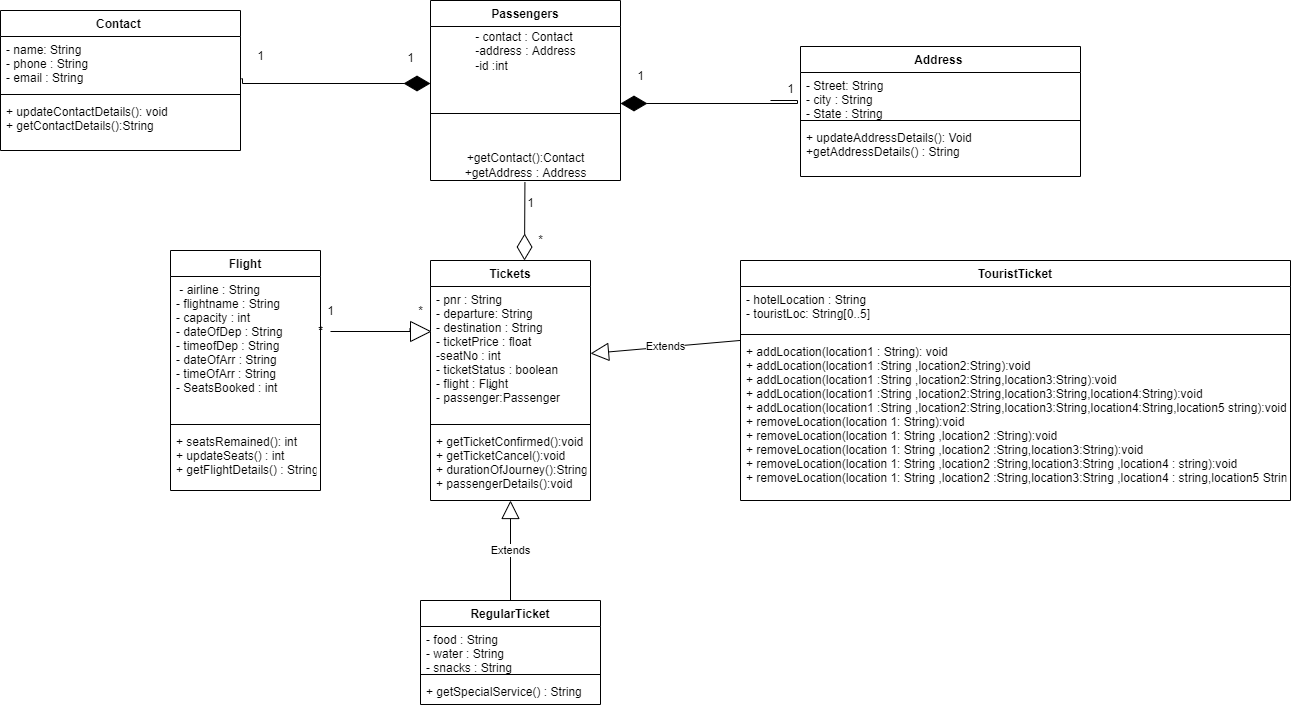

The diagram above was exported from draw.io. Its source (the exported page's mxGraphModel, read from the mxfile embedded in the PNG):
<mxGraphModel dx="41" dy="393" grid="1" gridSize="10" guides="1" tooltips="1" connect="1" arrows="1" fold="1" page="1" pageScale="1" pageWidth="827" pageHeight="1169" math="0" shadow="0">
  <root>
    <mxCell id="WIyWlLk6GJQsqaUBKTNV-0" />
    <mxCell id="WIyWlLk6GJQsqaUBKTNV-1" parent="WIyWlLk6GJQsqaUBKTNV-0" />
    <mxCell id="sFYsVcgWS0593KdC6_tz-0" value="Tickets" style="swimlane;fontStyle=1;align=center;verticalAlign=top;childLayout=stackLayout;horizontal=1;startSize=26;horizontalStack=0;resizeParent=1;resizeParentMax=0;resizeLast=0;collapsible=1;marginBottom=0;" parent="WIyWlLk6GJQsqaUBKTNV-1" vertex="1">
      <mxGeometry x="1720" y="610" width="160" height="240" as="geometry" />
    </mxCell>
    <mxCell id="sFYsVcgWS0593KdC6_tz-1" value="- pnr : String&#10;- departure: String&#10;- destination : String&#10;- ticketPrice : float&#10;-seatNo : int&#10;- ticketStatus : boolean&#10;- flight : Flight&#10;- passenger:Passenger" style="text;strokeColor=none;fillColor=none;align=left;verticalAlign=top;spacingLeft=4;spacingRight=4;overflow=hidden;rotatable=0;points=[[0,0.5],[1,0.5]];portConstraint=eastwest;" parent="sFYsVcgWS0593KdC6_tz-0" vertex="1">
      <mxGeometry y="26" width="160" height="134" as="geometry" />
    </mxCell>
    <mxCell id="sFYsVcgWS0593KdC6_tz-2" value="" style="line;strokeWidth=1;fillColor=none;align=left;verticalAlign=middle;spacingTop=-1;spacingLeft=3;spacingRight=3;rotatable=0;labelPosition=right;points=[];portConstraint=eastwest;" parent="sFYsVcgWS0593KdC6_tz-0" vertex="1">
      <mxGeometry y="160" width="160" height="8" as="geometry" />
    </mxCell>
    <mxCell id="sFYsVcgWS0593KdC6_tz-3" value="+ getTicketConfirmed():void&#10;+ getTicketCancel():void&#10;+ durationOfJourney():String&#10;+ passengerDetails():void" style="text;strokeColor=none;fillColor=none;align=left;verticalAlign=top;spacingLeft=4;spacingRight=4;overflow=hidden;rotatable=0;points=[[0,0.5],[1,0.5]];portConstraint=eastwest;" parent="sFYsVcgWS0593KdC6_tz-0" vertex="1">
      <mxGeometry y="168" width="160" height="72" as="geometry" />
    </mxCell>
    <mxCell id="sFYsVcgWS0593KdC6_tz-4" value="Flight" style="swimlane;fontStyle=1;align=center;verticalAlign=top;childLayout=stackLayout;horizontal=1;startSize=26;horizontalStack=0;resizeParent=1;resizeParentMax=0;resizeLast=0;collapsible=1;marginBottom=0;" parent="WIyWlLk6GJQsqaUBKTNV-1" vertex="1">
      <mxGeometry x="1460" y="600" width="150" height="240" as="geometry" />
    </mxCell>
    <mxCell id="sFYsVcgWS0593KdC6_tz-5" value=" - airline : String&#10;- flightname : String&#10;- capacity : int&#10;- dateOfDep : String&#10;- timeofDep : String&#10;- dateOfArr : String&#10;- timeOfArr : String&#10;- SeatsBooked : int&#10;" style="text;strokeColor=none;fillColor=none;align=left;verticalAlign=top;spacingLeft=4;spacingRight=4;overflow=hidden;rotatable=0;points=[[0,0.5],[1,0.5]];portConstraint=eastwest;" parent="sFYsVcgWS0593KdC6_tz-4" vertex="1">
      <mxGeometry y="26" width="150" height="144" as="geometry" />
    </mxCell>
    <mxCell id="sFYsVcgWS0593KdC6_tz-6" value="" style="line;strokeWidth=1;fillColor=none;align=left;verticalAlign=middle;spacingTop=-1;spacingLeft=3;spacingRight=3;rotatable=0;labelPosition=right;points=[];portConstraint=eastwest;" parent="sFYsVcgWS0593KdC6_tz-4" vertex="1">
      <mxGeometry y="170" width="150" height="8" as="geometry" />
    </mxCell>
    <mxCell id="sFYsVcgWS0593KdC6_tz-7" value="+ seatsRemained(): int&#10;+ updateSeats() : int&#10;+ getFlightDetails() : String[]" style="text;strokeColor=none;fillColor=none;align=left;verticalAlign=top;spacingLeft=4;spacingRight=4;overflow=hidden;rotatable=0;points=[[0,0.5],[1,0.5]];portConstraint=eastwest;" parent="sFYsVcgWS0593KdC6_tz-4" vertex="1">
      <mxGeometry y="178" width="150" height="62" as="geometry" />
    </mxCell>
    <mxCell id="sFYsVcgWS0593KdC6_tz-8" value="Passengers" style="swimlane;fontStyle=1;align=center;verticalAlign=top;childLayout=stackLayout;horizontal=1;startSize=26;horizontalStack=0;resizeParent=1;resizeParentMax=0;resizeLast=0;collapsible=1;marginBottom=0;" parent="WIyWlLk6GJQsqaUBKTNV-1" vertex="1">
      <mxGeometry x="1720" y="350" width="190" height="180" as="geometry" />
    </mxCell>
    <mxCell id="sFYsVcgWS0593KdC6_tz-9" value="&lt;div style=&quot;text-align: left&quot;&gt;&lt;span&gt;- contact : Contact&lt;/span&gt;&lt;/div&gt;&lt;font style=&quot;font-size: 12px&quot;&gt;&lt;div style=&quot;text-align: left&quot;&gt;&lt;span&gt;-address : Address&lt;/span&gt;&lt;/div&gt;&lt;div style=&quot;text-align: left&quot;&gt;&lt;span&gt;-id :int&lt;/span&gt;&lt;/div&gt;&lt;/font&gt;" style="text;html=1;align=center;verticalAlign=middle;resizable=0;points=[];autosize=1;strokeColor=none;fillColor=none;" parent="sFYsVcgWS0593KdC6_tz-8" vertex="1">
      <mxGeometry y="26" width="190" height="50" as="geometry" />
    </mxCell>
    <mxCell id="sFYsVcgWS0593KdC6_tz-10" value="" style="line;strokeWidth=1;fillColor=none;align=left;verticalAlign=middle;spacingTop=-1;spacingLeft=3;spacingRight=3;rotatable=0;labelPosition=right;points=[];portConstraint=eastwest;" parent="sFYsVcgWS0593KdC6_tz-8" vertex="1">
      <mxGeometry y="76" width="190" height="74" as="geometry" />
    </mxCell>
    <mxCell id="sFYsVcgWS0593KdC6_tz-11" value="+getContact():Contact&lt;br&gt;+getAddress : Address" style="text;html=1;align=center;verticalAlign=middle;resizable=0;points=[];autosize=1;strokeColor=none;fillColor=none;" parent="sFYsVcgWS0593KdC6_tz-8" vertex="1">
      <mxGeometry y="150" width="190" height="30" as="geometry" />
    </mxCell>
    <mxCell id="sFYsVcgWS0593KdC6_tz-12" value="RegularTicket" style="swimlane;fontStyle=1;align=center;verticalAlign=top;childLayout=stackLayout;horizontal=1;startSize=26;horizontalStack=0;resizeParent=1;resizeParentMax=0;resizeLast=0;collapsible=1;marginBottom=0;" parent="WIyWlLk6GJQsqaUBKTNV-1" vertex="1">
      <mxGeometry x="1710" y="950" width="180" height="104" as="geometry" />
    </mxCell>
    <mxCell id="sFYsVcgWS0593KdC6_tz-13" value="- food : String&#10;- water : String&#10;- snacks : String&#10;-" style="text;strokeColor=none;fillColor=none;align=left;verticalAlign=top;spacingLeft=4;spacingRight=4;overflow=hidden;rotatable=0;points=[[0,0.5],[1,0.5]];portConstraint=eastwest;" parent="sFYsVcgWS0593KdC6_tz-12" vertex="1">
      <mxGeometry y="26" width="180" height="44" as="geometry" />
    </mxCell>
    <mxCell id="sFYsVcgWS0593KdC6_tz-14" value="" style="line;strokeWidth=1;fillColor=none;align=left;verticalAlign=middle;spacingTop=-1;spacingLeft=3;spacingRight=3;rotatable=0;labelPosition=right;points=[];portConstraint=eastwest;" parent="sFYsVcgWS0593KdC6_tz-12" vertex="1">
      <mxGeometry y="70" width="180" height="8" as="geometry" />
    </mxCell>
    <mxCell id="sFYsVcgWS0593KdC6_tz-15" value="+ getSpecialService() : String" style="text;strokeColor=none;fillColor=none;align=left;verticalAlign=top;spacingLeft=4;spacingRight=4;overflow=hidden;rotatable=0;points=[[0,0.5],[1,0.5]];portConstraint=eastwest;" parent="sFYsVcgWS0593KdC6_tz-12" vertex="1">
      <mxGeometry y="78" width="180" height="26" as="geometry" />
    </mxCell>
    <mxCell id="sFYsVcgWS0593KdC6_tz-16" value="TouristTicket" style="swimlane;fontStyle=1;align=center;verticalAlign=top;childLayout=stackLayout;horizontal=1;startSize=26;horizontalStack=0;resizeParent=1;resizeParentMax=0;resizeLast=0;collapsible=1;marginBottom=0;" parent="WIyWlLk6GJQsqaUBKTNV-1" vertex="1">
      <mxGeometry x="2030" y="610" width="550" height="240" as="geometry" />
    </mxCell>
    <mxCell id="sFYsVcgWS0593KdC6_tz-17" value="- hotelLocation : String&#10;- touristLoc: String[0..5]" style="text;strokeColor=none;fillColor=none;align=left;verticalAlign=top;spacingLeft=4;spacingRight=4;overflow=hidden;rotatable=0;points=[[0,0.5],[1,0.5]];portConstraint=eastwest;" parent="sFYsVcgWS0593KdC6_tz-16" vertex="1">
      <mxGeometry y="26" width="550" height="44" as="geometry" />
    </mxCell>
    <mxCell id="sFYsVcgWS0593KdC6_tz-18" value="" style="line;strokeWidth=1;fillColor=none;align=left;verticalAlign=middle;spacingTop=-1;spacingLeft=3;spacingRight=3;rotatable=0;labelPosition=right;points=[];portConstraint=eastwest;" parent="sFYsVcgWS0593KdC6_tz-16" vertex="1">
      <mxGeometry y="70" width="550" height="8" as="geometry" />
    </mxCell>
    <mxCell id="sFYsVcgWS0593KdC6_tz-19" value="+ addLocation(location1 : String): void&#10;+ addLocation(location1 :String ,location2:String):void&#10;+ addLocation(location1 :String ,location2:String,location3:String):void&#10;+ addLocation(location1 :String ,location2:String,location3:String,location4:String):void&#10;+ addLocation(location1 :String ,location2:String,location3:String,location4:String,location5 string):void&#10;+ removeLocation(location 1: String):void&#10;+ removeLocation(location 1: String ,location2 :String):void&#10;+ removeLocation(location 1: String ,location2 :String,location3:String):void&#10;+ removeLocation(location 1: String ,location2 :String,location3:String ,location4 : string):void&#10;+ removeLocation(location 1: String ,location2 :String,location3:String ,location4 : string,location5 String):void" style="text;strokeColor=none;fillColor=none;align=left;verticalAlign=top;spacingLeft=4;spacingRight=4;overflow=hidden;rotatable=0;points=[[0,0.5],[1,0.5]];portConstraint=eastwest;" parent="sFYsVcgWS0593KdC6_tz-16" vertex="1">
      <mxGeometry y="78" width="550" height="162" as="geometry" />
    </mxCell>
    <mxCell id="sFYsVcgWS0593KdC6_tz-20" value="Contact " style="swimlane;fontStyle=1;align=center;verticalAlign=top;childLayout=stackLayout;horizontal=1;startSize=26;horizontalStack=0;resizeParent=1;resizeParentMax=0;resizeLast=0;collapsible=1;marginBottom=0;" parent="WIyWlLk6GJQsqaUBKTNV-1" vertex="1">
      <mxGeometry x="1290" y="360" width="240" height="140" as="geometry" />
    </mxCell>
    <mxCell id="sFYsVcgWS0593KdC6_tz-21" value="- name: String&#10;- phone : String&#10;- email : String&#10;" style="text;strokeColor=none;fillColor=none;align=left;verticalAlign=top;spacingLeft=4;spacingRight=4;overflow=hidden;rotatable=0;points=[[0,0.5],[1,0.5]];portConstraint=eastwest;" parent="sFYsVcgWS0593KdC6_tz-20" vertex="1">
      <mxGeometry y="26" width="240" height="54" as="geometry" />
    </mxCell>
    <mxCell id="sFYsVcgWS0593KdC6_tz-22" value="" style="line;strokeWidth=1;fillColor=none;align=left;verticalAlign=middle;spacingTop=-1;spacingLeft=3;spacingRight=3;rotatable=0;labelPosition=right;points=[];portConstraint=eastwest;" parent="sFYsVcgWS0593KdC6_tz-20" vertex="1">
      <mxGeometry y="80" width="240" height="8" as="geometry" />
    </mxCell>
    <mxCell id="sFYsVcgWS0593KdC6_tz-23" value="+ updateContactDetails(): void&#10;+ getContactDetails():String" style="text;strokeColor=none;fillColor=none;align=left;verticalAlign=top;spacingLeft=4;spacingRight=4;overflow=hidden;rotatable=0;points=[[0,0.5],[1,0.5]];portConstraint=eastwest;" parent="sFYsVcgWS0593KdC6_tz-20" vertex="1">
      <mxGeometry y="88" width="240" height="52" as="geometry" />
    </mxCell>
    <mxCell id="sFYsVcgWS0593KdC6_tz-24" value="Address " style="swimlane;fontStyle=1;align=center;verticalAlign=top;childLayout=stackLayout;horizontal=1;startSize=26;horizontalStack=0;resizeParent=1;resizeParentMax=0;resizeLast=0;collapsible=1;marginBottom=0;" parent="WIyWlLk6GJQsqaUBKTNV-1" vertex="1">
      <mxGeometry x="2090" y="396" width="280" height="130" as="geometry" />
    </mxCell>
    <mxCell id="sFYsVcgWS0593KdC6_tz-25" value="- Street: String&#10;- city : String&#10;- State : String&#10;" style="text;strokeColor=none;fillColor=none;align=left;verticalAlign=top;spacingLeft=4;spacingRight=4;overflow=hidden;rotatable=0;points=[[0,0.5],[1,0.5]];portConstraint=eastwest;" parent="sFYsVcgWS0593KdC6_tz-24" vertex="1">
      <mxGeometry y="26" width="280" height="44" as="geometry" />
    </mxCell>
    <mxCell id="sFYsVcgWS0593KdC6_tz-26" value="" style="line;strokeWidth=1;fillColor=none;align=left;verticalAlign=middle;spacingTop=-1;spacingLeft=3;spacingRight=3;rotatable=0;labelPosition=right;points=[];portConstraint=eastwest;" parent="sFYsVcgWS0593KdC6_tz-24" vertex="1">
      <mxGeometry y="70" width="280" height="8" as="geometry" />
    </mxCell>
    <mxCell id="sFYsVcgWS0593KdC6_tz-27" value="+ updateAddressDetails(): Void&#10;+getAddressDetails() : String" style="text;strokeColor=none;fillColor=none;align=left;verticalAlign=top;spacingLeft=4;spacingRight=4;overflow=hidden;rotatable=0;points=[[0,0.5],[1,0.5]];portConstraint=eastwest;" parent="sFYsVcgWS0593KdC6_tz-24" vertex="1">
      <mxGeometry y="78" width="280" height="52" as="geometry" />
    </mxCell>
    <mxCell id="sFYsVcgWS0593KdC6_tz-28" value="" style="endArrow=diamondThin;endFill=1;endSize=24;html=1;rounded=0;edgeStyle=orthogonalEdgeStyle;exitX=1.004;exitY=0.782;exitDx=0;exitDy=0;exitPerimeter=0;" parent="WIyWlLk6GJQsqaUBKTNV-1" source="sFYsVcgWS0593KdC6_tz-21" edge="1">
      <mxGeometry width="160" relative="1" as="geometry">
        <mxPoint x="1190" y="1084.5" as="sourcePoint" />
        <mxPoint x="1720" y="433" as="targetPoint" />
        <Array as="points">
          <mxPoint x="1532" y="433" />
        </Array>
      </mxGeometry>
    </mxCell>
    <mxCell id="sFYsVcgWS0593KdC6_tz-29" value="" style="endArrow=diamondThin;endFill=1;endSize=24;html=1;rounded=0;edgeStyle=orthogonalEdgeStyle;" parent="WIyWlLk6GJQsqaUBKTNV-1" target="sFYsVcgWS0593KdC6_tz-10" edge="1">
      <mxGeometry width="160" relative="1" as="geometry">
        <mxPoint x="2060" y="450" as="sourcePoint" />
        <mxPoint x="1570" y="1030" as="targetPoint" />
        <Array as="points">
          <mxPoint x="2087" y="453" />
        </Array>
      </mxGeometry>
    </mxCell>
    <mxCell id="sFYsVcgWS0593KdC6_tz-30" value="1" style="text;html=1;align=center;verticalAlign=middle;resizable=0;points=[];autosize=1;strokeColor=none;fillColor=none;" parent="WIyWlLk6GJQsqaUBKTNV-1" vertex="1">
      <mxGeometry x="1540" y="396" width="20" height="20" as="geometry" />
    </mxCell>
    <mxCell id="sFYsVcgWS0593KdC6_tz-31" value="1" style="text;html=1;align=center;verticalAlign=middle;resizable=0;points=[];autosize=1;strokeColor=none;fillColor=none;" parent="WIyWlLk6GJQsqaUBKTNV-1" vertex="1">
      <mxGeometry x="1690" y="398" width="20" height="20" as="geometry" />
    </mxCell>
    <mxCell id="sFYsVcgWS0593KdC6_tz-32" value="1" style="text;html=1;align=center;verticalAlign=middle;resizable=0;points=[];autosize=1;strokeColor=none;fillColor=none;" parent="WIyWlLk6GJQsqaUBKTNV-1" vertex="1">
      <mxGeometry x="1920" y="416" width="20" height="20" as="geometry" />
    </mxCell>
    <mxCell id="sFYsVcgWS0593KdC6_tz-33" value="1" style="text;html=1;align=center;verticalAlign=middle;resizable=0;points=[];autosize=1;strokeColor=none;fillColor=none;" parent="WIyWlLk6GJQsqaUBKTNV-1" vertex="1">
      <mxGeometry x="2070" y="429" width="20" height="20" as="geometry" />
    </mxCell>
    <mxCell id="sFYsVcgWS0593KdC6_tz-34" value="1" style="text;html=1;align=center;verticalAlign=middle;resizable=0;points=[];autosize=1;strokeColor=none;fillColor=none;" parent="WIyWlLk6GJQsqaUBKTNV-1" vertex="1">
      <mxGeometry x="1610" y="651" width="20" height="20" as="geometry" />
    </mxCell>
    <mxCell id="sFYsVcgWS0593KdC6_tz-35" value="*" style="text;html=1;align=center;verticalAlign=middle;resizable=0;points=[];autosize=1;strokeColor=none;fillColor=none;" parent="WIyWlLk6GJQsqaUBKTNV-1" vertex="1">
      <mxGeometry x="1770" y="730" width="20" height="20" as="geometry" />
    </mxCell>
    <mxCell id="sFYsVcgWS0593KdC6_tz-36" value="1" style="text;html=1;align=center;verticalAlign=middle;resizable=0;points=[];autosize=1;strokeColor=none;fillColor=none;" parent="WIyWlLk6GJQsqaUBKTNV-1" vertex="1">
      <mxGeometry x="1810" y="543" width="20" height="20" as="geometry" />
    </mxCell>
    <mxCell id="sFYsVcgWS0593KdC6_tz-37" value="*" style="text;html=1;align=center;verticalAlign=middle;resizable=0;points=[];autosize=1;strokeColor=none;fillColor=none;" parent="WIyWlLk6GJQsqaUBKTNV-1" vertex="1">
      <mxGeometry x="1700" y="651" width="20" height="20" as="geometry" />
    </mxCell>
    <mxCell id="sFYsVcgWS0593KdC6_tz-38" value="*" style="text;html=1;align=center;verticalAlign=middle;resizable=0;points=[];autosize=1;strokeColor=none;fillColor=none;" parent="WIyWlLk6GJQsqaUBKTNV-1" vertex="1">
      <mxGeometry x="1600" y="671" width="20" height="20" as="geometry" />
    </mxCell>
    <mxCell id="sFYsVcgWS0593KdC6_tz-39" value="Extends" style="endArrow=block;endSize=16;endFill=0;html=1;rounded=0;exitX=0.5;exitY=0;exitDx=0;exitDy=0;" parent="WIyWlLk6GJQsqaUBKTNV-1" source="sFYsVcgWS0593KdC6_tz-12" target="sFYsVcgWS0593KdC6_tz-3" edge="1">
      <mxGeometry width="160" relative="1" as="geometry">
        <mxPoint x="1595" y="968" as="sourcePoint" />
        <mxPoint x="1755" y="968" as="targetPoint" />
      </mxGeometry>
    </mxCell>
    <mxCell id="sFYsVcgWS0593KdC6_tz-40" value="Extends" style="endArrow=block;endSize=16;endFill=0;html=1;rounded=0;exitX=0;exitY=0.012;exitDx=0;exitDy=0;exitPerimeter=0;entryX=1;entryY=0.5;entryDx=0;entryDy=0;" parent="WIyWlLk6GJQsqaUBKTNV-1" source="sFYsVcgWS0593KdC6_tz-19" target="sFYsVcgWS0593KdC6_tz-1" edge="1">
      <mxGeometry width="160" relative="1" as="geometry">
        <mxPoint x="1958" y="836" as="sourcePoint" />
        <mxPoint x="2118" y="836" as="targetPoint" />
      </mxGeometry>
    </mxCell>
    <mxCell id="sFYsVcgWS0593KdC6_tz-42" value="" style="endArrow=diamondThin;endFill=0;endSize=24;html=1;rounded=0;exitX=0.497;exitY=1.049;exitDx=0;exitDy=0;exitPerimeter=0;" parent="WIyWlLk6GJQsqaUBKTNV-1" source="sFYsVcgWS0593KdC6_tz-11" edge="1">
      <mxGeometry width="160" relative="1" as="geometry">
        <mxPoint x="1639" y="792" as="sourcePoint" />
        <mxPoint x="1814" y="610" as="targetPoint" />
      </mxGeometry>
    </mxCell>
    <mxCell id="sFYsVcgWS0593KdC6_tz-50" value="*" style="text;html=1;align=center;verticalAlign=middle;resizable=0;points=[];autosize=1;strokeColor=none;fillColor=none;" parent="WIyWlLk6GJQsqaUBKTNV-1" vertex="1">
      <mxGeometry x="1820" y="580" width="20" height="20" as="geometry" />
    </mxCell>
    <mxCell id="sFYsVcgWS0593KdC6_tz-51" value="*" style="text;html=1;align=center;verticalAlign=middle;resizable=0;points=[];autosize=1;strokeColor=none;fillColor=none;" parent="WIyWlLk6GJQsqaUBKTNV-1" vertex="1">
      <mxGeometry x="1600" y="671" width="20" height="20" as="geometry" />
    </mxCell>
    <mxCell id="sFYsVcgWS0593KdC6_tz-53" value="" style="triangle;whiteSpace=wrap;html=1;fontSize=12;align=left;" parent="WIyWlLk6GJQsqaUBKTNV-1" vertex="1">
      <mxGeometry x="1700" y="671" width="20" height="20" as="geometry" />
    </mxCell>
    <mxCell id="sFYsVcgWS0593KdC6_tz-54" value="" style="edgeStyle=orthogonalEdgeStyle;rounded=0;orthogonalLoop=1;jettySize=auto;html=1;fontSize=12;entryX=-0.025;entryY=0.343;entryDx=0;entryDy=0;entryPerimeter=0;endArrow=none;" parent="WIyWlLk6GJQsqaUBKTNV-1" source="sFYsVcgWS0593KdC6_tz-51" target="sFYsVcgWS0593KdC6_tz-53" edge="1">
      <mxGeometry relative="1" as="geometry">
        <mxPoint x="1620" y="681" as="sourcePoint" />
        <mxPoint x="1716" y="681.962" as="targetPoint" />
        <Array as="points">
          <mxPoint x="1700" y="681" />
        </Array>
      </mxGeometry>
    </mxCell>
  </root>
</mxGraphModel>